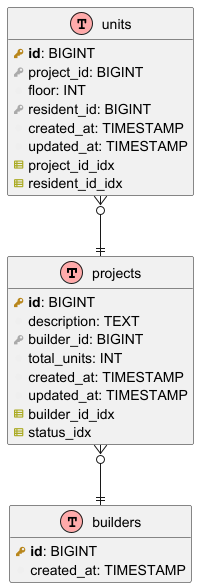

The diagram above was rendered by PlantUML. Its source (embedded in the PNG):
@startuml Projects_Database_Diagram

!define table(x) entity x << (T,#FFAAAA) >>
!define primary_key(x) <b><color:#b8861b><&key></color> x</b>
!define foreign_key(x) <color:#aaaaaa><&key></color> x
!define column(x) <color:#efefef><&media-record></color> x
!define index(x) <color:#aaaa22><&spreadsheet></color> x

hide methods
hide stereotypes

table(projects) {
  primary_key(id): BIGINT
  column(name): VARCHAR(200)
  column(description): TEXT
  column(location): VARCHAR(255)
  column(status): VARCHAR(50)
  foreign_key(builder_id): BIGINT
  column(total_units): INT
  column(created_at): TIMESTAMP
  column(updated_at): TIMESTAMP
  index(builder_id_idx)
  index(status_idx)
}

table(units) {
  primary_key(id): BIGINT
  foreign_key(project_id): BIGINT
  column(unit_number): VARCHAR(50)
  column(floor): INT
  column(area): DECIMAL(10,2)
  column(status): VARCHAR(50)
  foreign_key(resident_id): BIGINT
  column(created_at): TIMESTAMP
  column(updated_at): TIMESTAMP
  index(project_id_idx)
  index(resident_id_idx)
}

table(builders) {
  primary_key(id): BIGINT
  column(company_name): VARCHAR(200)
  column(contact_email): VARCHAR(100)
  column(contact_phone): VARCHAR(20)
  column(created_at): TIMESTAMP
}

projects }o--|| builders
units }o--|| projects

@enduml